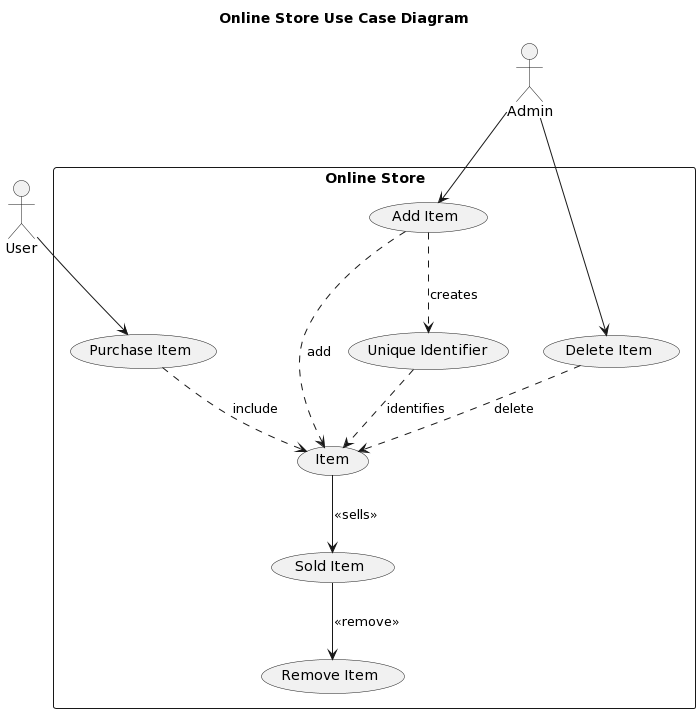

The diagram above was rendered by PlantUML. Its source (embedded in the PNG):
@startuml
title Online Store Use Case Diagram

actor User
actor Admin

rectangle "Online Store" {
    User --> (Purchase Item)

    Admin --> (Delete Item)
    Admin --> (Add Item)

    (Purchase Item) ..> (Item) : include
    (Delete Item) ..> (Item) : delete
    (Add Item) ..> (Item) : add
    (Add Item) ..> (Unique Identifier) : creates
    (Item) --> (Sold Item) : <<sells>>
    (Sold Item) --> (Remove Item) : <<remove>>

    (Unique Identifier) ..> (Item) : identifies
}
@enduml